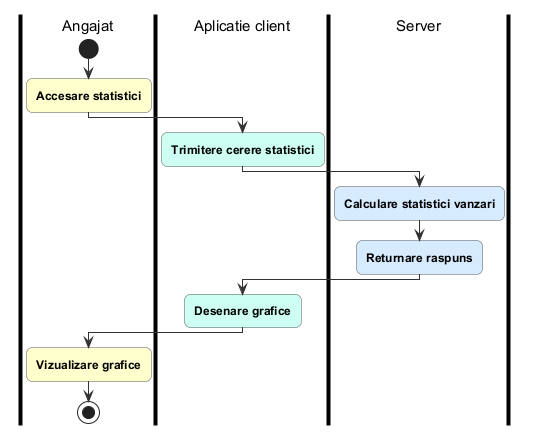

The diagram above was rendered by PlantUML. Its source (embedded in the PNG):
@startuml vizualizare_statistici
!include ../_stil_activitati.iuml

|Angajat|
start
$A("Accesare statistici")
|Aplicatie client|
$C("Trimitere cerere statistici")
|Server|
$S("Calculare statistici vanzari")
$S("Returnare raspuns")
|Aplicatie client|
$C("Desenare grafice")
|Angajat|
$A("Vizualizare grafice")
stop
@enduml